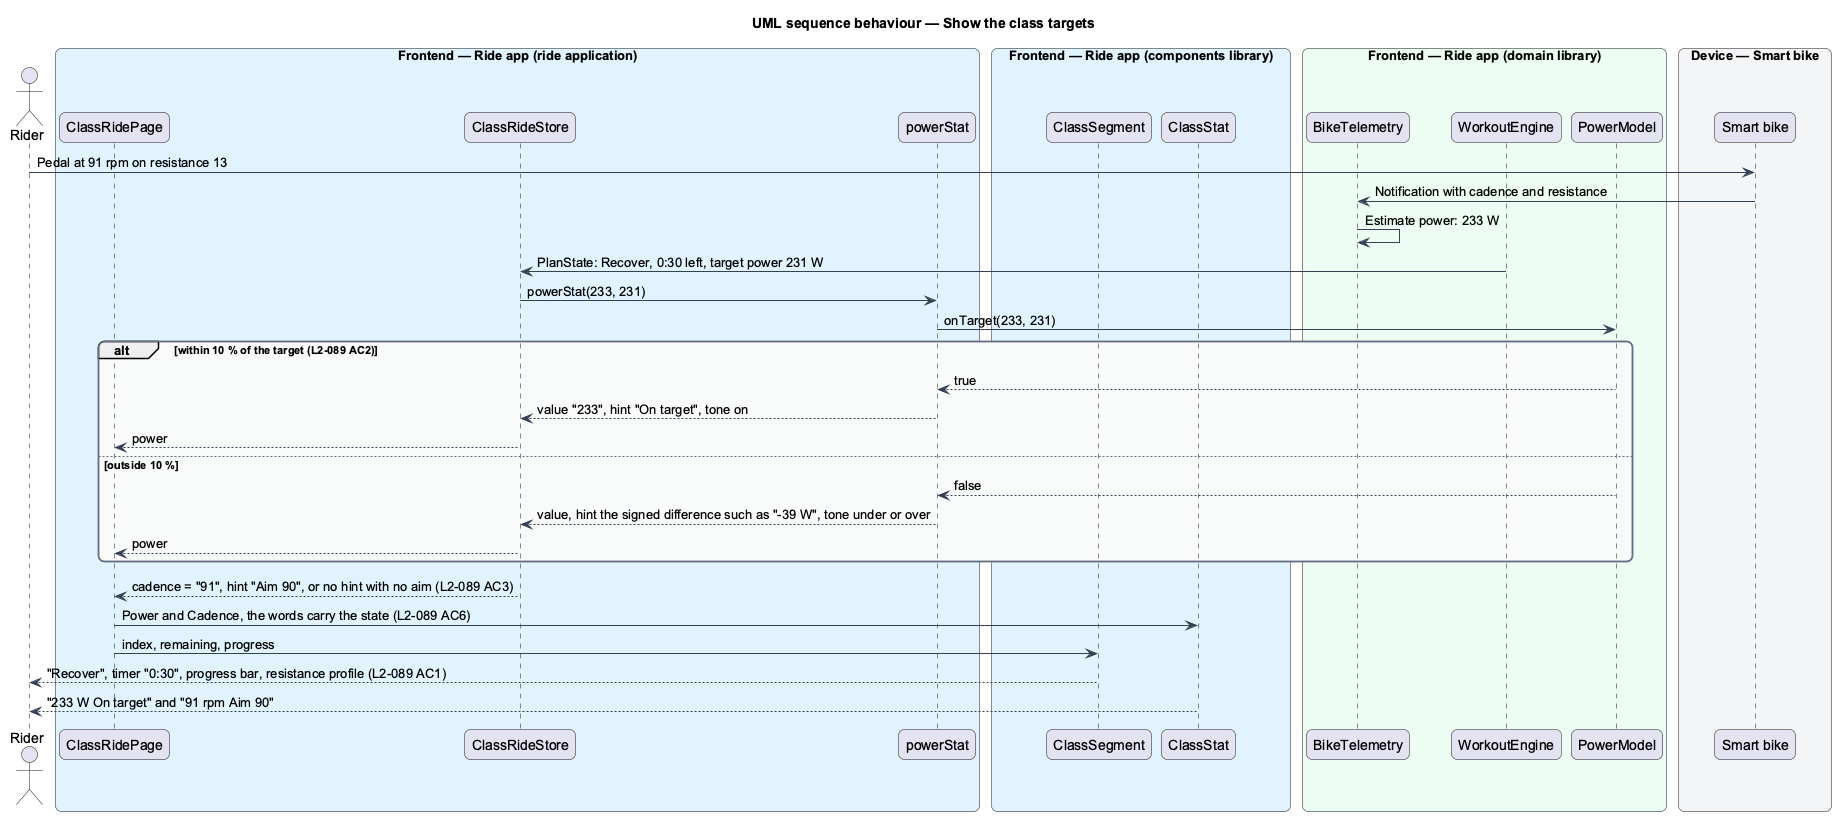

The diagram above was rendered by PlantUML. Its source (embedded in the PNG):
@startuml
title UML sequence behaviour — Show the class targets
skinparam backgroundColor #FFFFFF
skinparam shadowing false
skinparam roundcorner 12
skinparam defaultFontName Arial
skinparam ArrowColor #344054
skinparam rectangle {
  BorderColor #344054
  FontColor #101828
}
skinparam package {
  BorderColor #667085
  FontColor #101828
  BackgroundColor #F9FAFB
}
actor "Rider" as rider
box "Frontend — Ride app (ride application)" #E0F2FE
  participant "ClassRidePage" as page
  participant "ClassRideStore" as store
  participant "powerStat" as helper
end box
box "Frontend — Ride app (components library)" #E0F2FE
  participant "ClassSegment" as seg
  participant "ClassStat" as stat
end box
box "Frontend — Ride app (domain library)" #ECFDF3
  participant "BikeTelemetry" as telemetry
  participant "WorkoutEngine" as engine
  participant "PowerModel" as model
end box
box "Device — Smart bike" #F2F4F7
  participant "Smart bike" as bike
end box
rider -> bike : Pedal at 91 rpm on resistance 13
bike -> telemetry : Notification with cadence and resistance
telemetry -> telemetry : Estimate power: 233 W
engine -> store : PlanState: Recover, 0:30 left, target power 231 W
store -> helper : powerStat(233, 231)
helper -> model : onTarget(233, 231)
alt within 10 % of the target (L2-089 AC2)
  model --> helper : true
  helper --> store : value "233", hint "On target", tone on
  store --> page : power
else outside 10 %
  model --> helper : false
  helper --> store : value, hint the signed difference such as "-39 W", tone under or over
  store --> page : power
end
store --> page : cadence = "91", hint "Aim 90", or no hint with no aim (L2-089 AC3)
page -> stat : Power and Cadence, the words carry the state (L2-089 AC6)
page -> seg : index, remaining, progress
seg --> rider : "Recover", timer "0:30", progress bar, resistance profile (L2-089 AC1)
stat --> rider : "233 W On target" and "91 rpm Aim 90"
@enduml